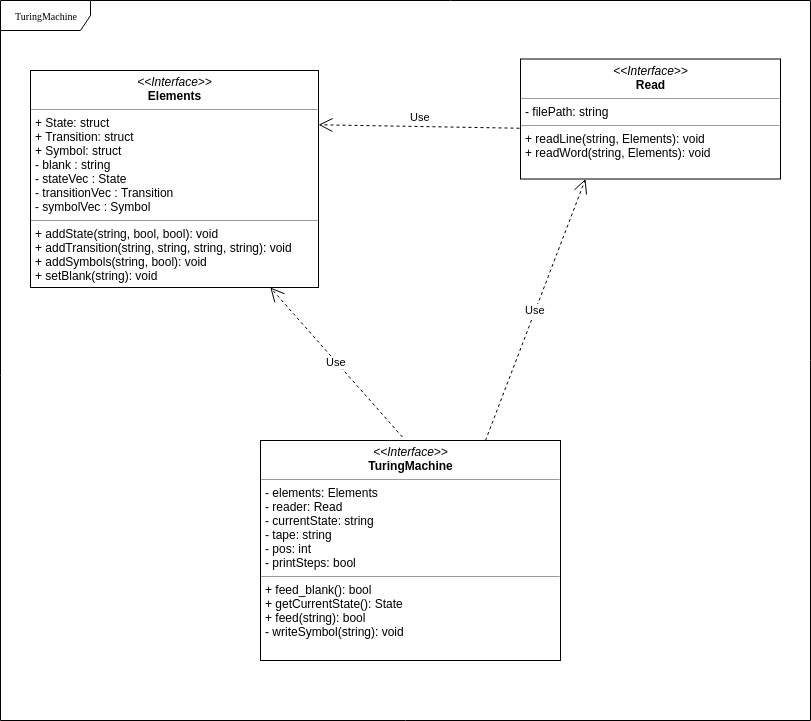

The diagram above was exported from draw.io. Its source (the exported page's mxGraphModel, read from the mxfile embedded in the PNG):
<mxGraphModel dx="1422" dy="726" grid="1" gridSize="10" guides="1" tooltips="1" connect="1" arrows="1" fold="1" page="1" pageScale="1" pageWidth="850" pageHeight="1100" background="#ffffff" math="0" shadow="0">
  <root>
    <mxCell id="0" />
    <mxCell id="1" parent="0" />
    <mxCell id="17acba5748e5396b-1" value="TuringMachine" style="shape=umlFrame;whiteSpace=wrap;html=1;rounded=0;shadow=0;comic=0;labelBackgroundColor=none;strokeWidth=1;fontFamily=Verdana;fontSize=10;align=center;width=90;height=30;" parent="1" vertex="1">
      <mxGeometry x="20" y="20" width="810" height="720" as="geometry" />
    </mxCell>
    <mxCell id="5d2195bd80daf111-11" value="&lt;p style=&quot;margin: 0px ; margin-top: 4px ; text-align: center&quot;&gt;&lt;i&gt;&amp;lt;&amp;lt;Interface&amp;gt;&amp;gt;&lt;/i&gt;&lt;br&gt;&lt;b&gt;Read&lt;/b&gt;&lt;/p&gt;&lt;hr size=&quot;1&quot;&gt;&lt;p style=&quot;margin: 0px ; margin-left: 4px&quot;&gt;- filePath: string&lt;br&gt;&lt;/p&gt;&lt;hr size=&quot;1&quot;&gt;&lt;p style=&quot;margin: 0px ; margin-left: 4px&quot;&gt;+ readLine(string, Elements): void&lt;br&gt;+ readWord(string, Elements): void&lt;/p&gt;" style="verticalAlign=top;align=left;overflow=fill;fontSize=12;fontFamily=Helvetica;html=1;rounded=0;shadow=0;comic=0;labelBackgroundColor=none;strokeWidth=1" parent="1" vertex="1">
      <mxGeometry x="540" y="78.5" width="260" height="120" as="geometry" />
    </mxCell>
    <mxCell id="5d2195bd80daf111-15" value="&lt;p style=&quot;margin: 0px ; margin-top: 4px ; text-align: center&quot;&gt;&lt;i&gt;&amp;lt;&amp;lt;Interface&amp;gt;&amp;gt;&lt;/i&gt;&lt;br&gt;&lt;b&gt;TuringMachine&lt;/b&gt;&lt;/p&gt;&lt;hr size=&quot;1&quot;&gt;&lt;p style=&quot;margin: 0px ; margin-left: 4px&quot;&gt;- elements: Elements&lt;br&gt;- reader: Read&lt;/p&gt;&lt;p style=&quot;margin: 0px ; margin-left: 4px&quot;&gt;-&amp;nbsp;currentState: string&lt;/p&gt;&lt;p style=&quot;margin: 0px ; margin-left: 4px&quot;&gt;-&amp;nbsp;tape: string&lt;/p&gt;&lt;p style=&quot;margin: 0px ; margin-left: 4px&quot;&gt;- pos: int&lt;/p&gt;&lt;p style=&quot;margin: 0px ; margin-left: 4px&quot;&gt;-&amp;nbsp;printSteps: bool&lt;/p&gt;&lt;hr size=&quot;1&quot;&gt;&lt;p style=&quot;margin: 0px ; margin-left: 4px&quot;&gt;+ feed_blank(): bool&lt;br&gt;+ getCurrentState(): State&lt;/p&gt;&lt;p style=&quot;margin: 0px ; margin-left: 4px&quot;&gt;+ feed(string): bool&lt;/p&gt;&lt;p style=&quot;margin: 0px ; margin-left: 4px&quot;&gt;-&amp;nbsp;writeSymbol(string): void&lt;/p&gt;&lt;p style=&quot;margin: 0px ; margin-left: 4px&quot;&gt;&lt;br&gt;&lt;/p&gt;" style="verticalAlign=top;align=left;overflow=fill;fontSize=12;fontFamily=Helvetica;html=1;rounded=0;shadow=0;comic=0;labelBackgroundColor=none;strokeWidth=1" parent="1" vertex="1">
      <mxGeometry x="280" y="460" width="300" height="220" as="geometry" />
    </mxCell>
    <mxCell id="5d2195bd80daf111-18" value="&lt;p style=&quot;margin: 0px ; margin-top: 4px ; text-align: center&quot;&gt;&lt;i&gt;&amp;lt;&amp;lt;Interface&amp;gt;&amp;gt;&lt;/i&gt;&lt;br&gt;&lt;b&gt;Elements&lt;/b&gt;&lt;/p&gt;&lt;hr size=&quot;1&quot;&gt;&lt;p style=&quot;margin: 0px ; margin-left: 4px&quot;&gt;+ State: struct&lt;br&gt;+ Transition: struct&lt;/p&gt;&lt;p style=&quot;margin: 0px ; margin-left: 4px&quot;&gt;+ Symbol: struct&lt;/p&gt;&lt;p style=&quot;margin: 0px ; margin-left: 4px&quot;&gt;- blank : string&lt;/p&gt;&lt;p style=&quot;margin: 0px ; margin-left: 4px&quot;&gt;-&amp;nbsp;stateVec : State&lt;/p&gt;&lt;p style=&quot;margin: 0px ; margin-left: 4px&quot;&gt;- transitionVec : Transition&lt;/p&gt;&lt;p style=&quot;margin: 0px ; margin-left: 4px&quot;&gt;- symbolVec : Symbol&lt;/p&gt;&lt;hr size=&quot;1&quot;&gt;&lt;p style=&quot;margin: 0px ; margin-left: 4px&quot;&gt;+ addState(string, bool, bool): void&lt;br&gt;+ addTransition(string, string, string, string): void&amp;nbsp;&lt;/p&gt;&lt;p style=&quot;margin: 0px ; margin-left: 4px&quot;&gt;+ addSymbols(string, bool): void&lt;/p&gt;&lt;p style=&quot;margin: 0px ; margin-left: 4px&quot;&gt;+ setBlank(string): void&lt;/p&gt;" style="verticalAlign=top;align=left;overflow=fill;fontSize=12;fontFamily=Helvetica;html=1;rounded=0;shadow=0;comic=0;labelBackgroundColor=none;strokeWidth=1" parent="1" vertex="1">
      <mxGeometry x="50" y="90" width="288" height="217" as="geometry" />
    </mxCell>
    <mxCell id="15zQwWYID5TFgBJ2zLfQ-3" value="Use" style="endArrow=open;endSize=12;dashed=1;html=1;entryX=1;entryY=0.25;entryDx=0;entryDy=0;exitX=-0.004;exitY=0.577;exitDx=0;exitDy=0;exitPerimeter=0;" parent="1" source="5d2195bd80daf111-11" target="5d2195bd80daf111-18" edge="1">
      <mxGeometry x="-0.0148" y="-10" width="160" relative="1" as="geometry">
        <mxPoint x="540" y="139" as="sourcePoint" />
        <mxPoint x="510" y="110" as="targetPoint" />
        <mxPoint as="offset" />
      </mxGeometry>
    </mxCell>
    <mxCell id="15zQwWYID5TFgBJ2zLfQ-5" value="Use" style="endArrow=open;endSize=12;dashed=1;html=1;exitX=0.473;exitY=-0.016;exitDx=0;exitDy=0;exitPerimeter=0;" parent="1" source="5d2195bd80daf111-15" target="5d2195bd80daf111-18" edge="1">
      <mxGeometry width="160" relative="1" as="geometry">
        <mxPoint x="200" y="370" as="sourcePoint" />
        <mxPoint x="360" y="370" as="targetPoint" />
      </mxGeometry>
    </mxCell>
    <mxCell id="15zQwWYID5TFgBJ2zLfQ-6" value="Use" style="endArrow=open;endSize=12;dashed=1;html=1;entryX=0.25;entryY=1;entryDx=0;entryDy=0;exitX=0.75;exitY=0;exitDx=0;exitDy=0;" parent="1" source="5d2195bd80daf111-15" target="5d2195bd80daf111-11" edge="1">
      <mxGeometry width="160" relative="1" as="geometry">
        <mxPoint x="350" y="530" as="sourcePoint" />
        <mxPoint x="510" y="530" as="targetPoint" />
      </mxGeometry>
    </mxCell>
  </root>
</mxGraphModel>